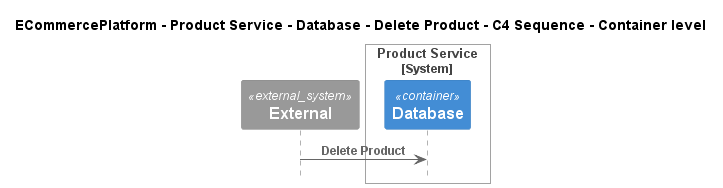

The diagram above was rendered by PlantUML. Its source (embedded in the PNG):
@startuml
!include ..\..\..\..\..\..\..\.c4s\C4_Sequence.puml

title ECommercePlatform - Product Service - Database - Delete Product - C4 Sequence - Container level

System_Ext(C4InterFlow.SoftwareSystems.ExternalSystem, "External", "")

System_Boundary(ECommercePlatform.SoftwareSystems.ProductService, "Product Service")
    Container(ECommercePlatform.SoftwareSystems.ProductService.Containers.Database, "Database", "", "")
Boundary_End()

Rel(C4InterFlow.SoftwareSystems.ExternalSystem, ECommercePlatform.SoftwareSystems.ProductService.Containers.Database, "Delete Product")


@enduml